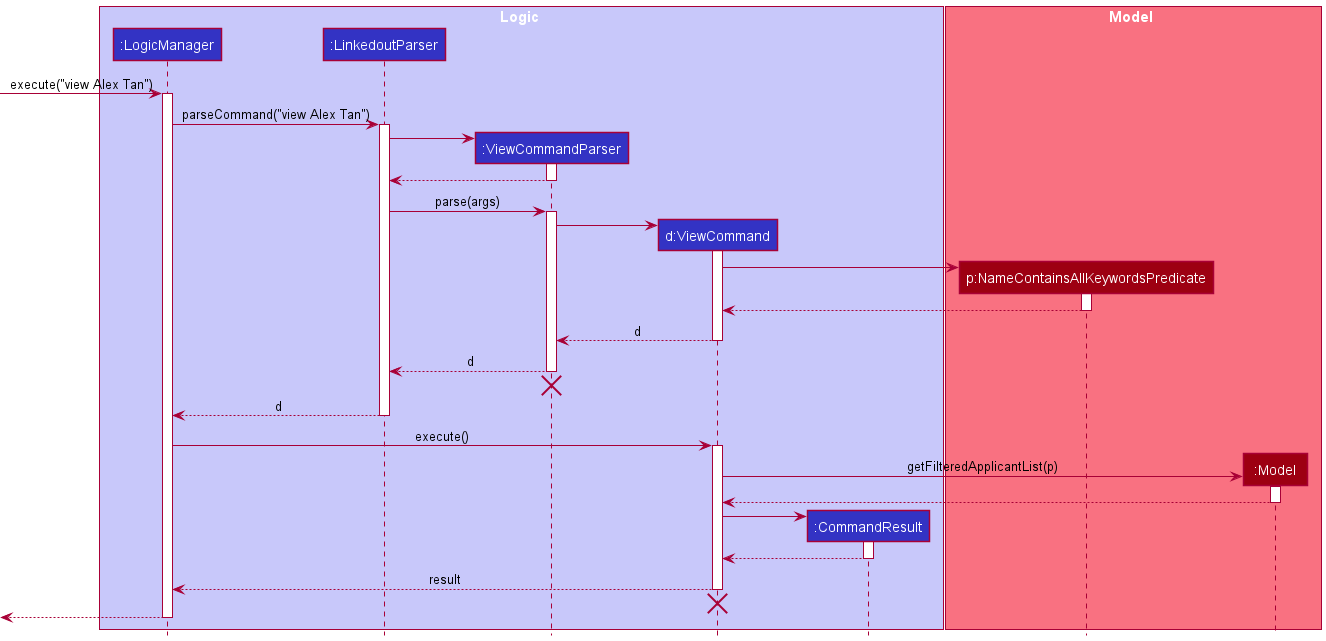

The diagram above was rendered by PlantUML. Its source (embedded in the PNG):
@startuml
!include style.puml

box Logic LOGIC_COLOR_T1
participant ":LogicManager" as LogicManager LOGIC_COLOR
participant ":LinkedoutParser" as LinkedoutParser LOGIC_COLOR
participant ":ViewCommandParser" as ViewCommandParser LOGIC_COLOR
participant "d:ViewCommand" as ViewCommand LOGIC_COLOR
participant ":CommandResult" as CommandResult LOGIC_COLOR
end box

box Model MODEL_COLOR_T1
participant "p:NameContainsAllKeywordsPredicate" as NameContainsAllKeywordsPredicate MODEL_COLOR
participant ":Model" as Model MODEL_COLOR
end box

[-> LogicManager : execute("view Alex Tan")
activate LogicManager

LogicManager -> LinkedoutParser : parseCommand("view Alex Tan")
activate LinkedoutParser

create ViewCommandParser
LinkedoutParser -> ViewCommandParser
activate ViewCommandParser

ViewCommandParser --> LinkedoutParser
deactivate ViewCommandParser

LinkedoutParser -> ViewCommandParser : parse(args)
activate ViewCommandParser

create ViewCommand
ViewCommandParser -> ViewCommand
activate ViewCommand

create NameContainsAllKeywordsPredicate
ViewCommand -> NameContainsAllKeywordsPredicate
activate NameContainsAllKeywordsPredicate

NameContainsAllKeywordsPredicate --> ViewCommand
deactivate NameContainsAllKeywordsPredicate

ViewCommand --> ViewCommandParser : d
deactivate ViewCommand

ViewCommandParser --> LinkedoutParser : d
deactivate ViewCommandParser
'Hidden arrow to position the destroy marker below the end of the activation bar.
ViewCommandParser -[hidden]-> LinkedoutParser
destroy ViewCommandParser

LinkedoutParser --> LogicManager : d
deactivate LinkedoutParser

LogicManager -> ViewCommand : execute()
activate ViewCommand

create Model
ViewCommand -> Model : getFilteredApplicantList(p)
activate Model

Model --> ViewCommand
deactivate Model

create CommandResult
ViewCommand -> CommandResult
activate CommandResult

CommandResult --> ViewCommand
deactivate CommandResult

ViewCommand --> LogicManager : result
deactivate ViewCommand
'Hidden arrow to position the destroy marker below the end of the activation bar.
ViewCommand -[hidden]-> LinkedoutParser
destroy ViewCommand

[<--LogicManager
deactivate LogicManager
@enduml